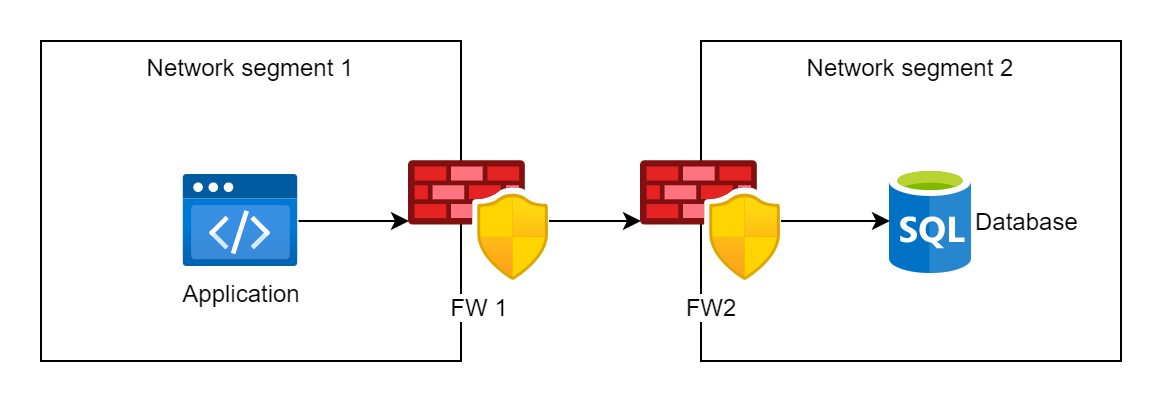

The diagram above was exported from draw.io. Its source (the exported page's mxGraphModel, read from the mxfile embedded in the PNG):
<mxGraphModel dx="1102" dy="929" grid="1" gridSize="10" guides="1" tooltips="1" connect="1" arrows="1" fold="1" page="1" pageScale="1" pageWidth="827" pageHeight="1169" math="0" shadow="0">
  <root>
    <mxCell id="0" />
    <mxCell id="1" parent="0" />
    <mxCell id="_0-57tQdmk2hJmlMolXQ-2" value="" style="whiteSpace=wrap;html=1;labelBackgroundColor=#FFFFFF;sketch=0;align=center;verticalAlign=top;strokeColor=none;" parent="1" vertex="1">
      <mxGeometry x="140" y="570" width="580" height="200" as="geometry" />
    </mxCell>
    <mxCell id="1aya675-uoqIi-XJzeue-1" value="Network segment 1" style="whiteSpace=wrap;html=1;labelBackgroundColor=#FFFFFF;sketch=0;align=center;verticalAlign=top;" parent="1" vertex="1">
      <mxGeometry x="160" y="590" width="210" height="160" as="geometry" />
    </mxCell>
    <mxCell id="1aya675-uoqIi-XJzeue-2" value="Network segment 2" style="whiteSpace=wrap;html=1;labelBackgroundColor=#FFFFFF;sketch=0;align=center;verticalAlign=top;" parent="1" vertex="1">
      <mxGeometry x="490" y="590" width="210" height="160" as="geometry" />
    </mxCell>
    <mxCell id="1aya675-uoqIi-XJzeue-6" value="Database" style="shape=image;verticalLabelPosition=middle;labelBackgroundColor=#ffffff;verticalAlign=middle;aspect=fixed;imageAspect=0;image=data:image/svg+xml,(base64 omitted: 6100 chars);sketch=0;fontColor=#000000;strokeColor=default;fillColor=default;labelPosition=right;align=left;shadow=1;" parent="1" vertex="1">
      <mxGeometry x="584.5" y="653.5" width="41" height="53" as="geometry" />
    </mxCell>
    <mxCell id="1aya675-uoqIi-XJzeue-10" style="edgeStyle=orthogonalEdgeStyle;rounded=0;orthogonalLoop=1;jettySize=auto;html=1;" parent="1" source="1aya675-uoqIi-XJzeue-7" target="1aya675-uoqIi-XJzeue-9" edge="1">
      <mxGeometry relative="1" as="geometry" />
    </mxCell>
    <mxCell id="1aya675-uoqIi-XJzeue-7" value="FW 1" style="aspect=fixed;html=1;points=[];align=center;image;fontSize=12;image=img/lib/azure2/networking/Azure_Firewall_Manager.svg;rounded=1;shadow=1;" parent="1" vertex="1">
      <mxGeometry x="344" y="650" width="70" height="60" as="geometry" />
    </mxCell>
    <mxCell id="1aya675-uoqIi-XJzeue-11" style="edgeStyle=orthogonalEdgeStyle;rounded=0;orthogonalLoop=1;jettySize=auto;html=1;entryX=0;entryY=0.5;entryDx=0;entryDy=0;" parent="1" source="1aya675-uoqIi-XJzeue-9" target="1aya675-uoqIi-XJzeue-6" edge="1">
      <mxGeometry relative="1" as="geometry" />
    </mxCell>
    <mxCell id="1aya675-uoqIi-XJzeue-9" value="FW2" style="aspect=fixed;html=1;points=[];align=center;image;fontSize=12;image=img/lib/azure2/networking/Azure_Firewall_Manager.svg;rounded=1;shadow=1;" parent="1" vertex="1">
      <mxGeometry x="460" y="650" width="70" height="60" as="geometry" />
    </mxCell>
    <mxCell id="1aya675-uoqIi-XJzeue-14" style="edgeStyle=orthogonalEdgeStyle;rounded=0;orthogonalLoop=1;jettySize=auto;html=1;" parent="1" source="1aya675-uoqIi-XJzeue-13" target="1aya675-uoqIi-XJzeue-7" edge="1">
      <mxGeometry relative="1" as="geometry" />
    </mxCell>
    <mxCell id="1aya675-uoqIi-XJzeue-13" value="Application" style="aspect=fixed;html=1;points=[];align=center;image;fontSize=12;image=img/lib/azure2/preview/Static_Apps.svg;rounded=1;shadow=1;" parent="1" vertex="1">
      <mxGeometry x="231.25" y="657" width="57.5" height="46" as="geometry" />
    </mxCell>
  </root>
</mxGraphModel>